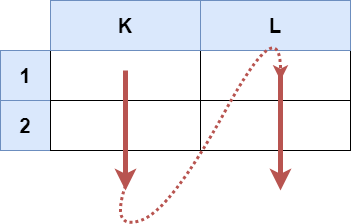

The diagram above was exported from draw.io. Its source (the exported page's mxGraphModel, read from the mxfile embedded in the PNG):
<mxGraphModel dx="1038" dy="579" grid="1" gridSize="10" guides="1" tooltips="1" connect="1" arrows="1" fold="1" page="1" pageScale="1" pageWidth="850" pageHeight="1100" math="0" shadow="0">
  <root>
    <mxCell id="0" />
    <mxCell id="1" parent="0" />
    <mxCell id="zs7xVVZiL9hqfNCFzq0_-3" value="&lt;font style=&quot;font-size: 20px&quot;&gt;&lt;b&gt;1&lt;/b&gt;&lt;/font&gt;" style="rounded=0;whiteSpace=wrap;html=1;fillColor=#dae8fc;strokeColor=#6c8ebf;" vertex="1" parent="1">
      <mxGeometry x="300" y="200" width="50" height="50" as="geometry" />
    </mxCell>
    <mxCell id="zs7xVVZiL9hqfNCFzq0_-4" value="" style="rounded=0;whiteSpace=wrap;html=1;" vertex="1" parent="1">
      <mxGeometry x="350" y="200" width="150" height="50" as="geometry" />
    </mxCell>
    <mxCell id="zs7xVVZiL9hqfNCFzq0_-5" value="&lt;font style=&quot;font-size: 20px&quot;&gt;&lt;b&gt;2&lt;/b&gt;&lt;/font&gt;" style="rounded=0;whiteSpace=wrap;html=1;fillColor=#dae8fc;strokeColor=#6c8ebf;" vertex="1" parent="1">
      <mxGeometry x="300" y="250" width="50" height="50" as="geometry" />
    </mxCell>
    <mxCell id="zs7xVVZiL9hqfNCFzq0_-6" value="" style="rounded=0;whiteSpace=wrap;html=1;" vertex="1" parent="1">
      <mxGeometry x="350" y="250" width="150" height="50" as="geometry" />
    </mxCell>
    <mxCell id="zs7xVVZiL9hqfNCFzq0_-7" value="" style="rounded=0;whiteSpace=wrap;html=1;" vertex="1" parent="1">
      <mxGeometry x="500" y="250" width="150" height="50" as="geometry" />
    </mxCell>
    <mxCell id="zs7xVVZiL9hqfNCFzq0_-8" value="" style="rounded=0;whiteSpace=wrap;html=1;" vertex="1" parent="1">
      <mxGeometry x="500" y="200" width="150" height="50" as="geometry" />
    </mxCell>
    <mxCell id="zs7xVVZiL9hqfNCFzq0_-9" value="K" style="rounded=0;whiteSpace=wrap;html=1;fontSize=20;fontStyle=1;fillColor=#dae8fc;strokeColor=#6c8ebf;" vertex="1" parent="1">
      <mxGeometry x="350" y="150" width="150" height="50" as="geometry" />
    </mxCell>
    <mxCell id="zs7xVVZiL9hqfNCFzq0_-10" value="L" style="rounded=0;whiteSpace=wrap;html=1;fontSize=20;fontStyle=1;fillColor=#dae8fc;strokeColor=#6c8ebf;" vertex="1" parent="1">
      <mxGeometry x="500" y="150" width="150" height="50" as="geometry" />
    </mxCell>
    <mxCell id="zs7xVVZiL9hqfNCFzq0_-12" value="" style="endArrow=classic;html=1;rounded=0;fontSize=50;strokeWidth=5;fillColor=#f8cecc;strokeColor=#b85450;" edge="1" parent="1">
      <mxGeometry width="50" height="50" relative="1" as="geometry">
        <mxPoint x="425" y="220" as="sourcePoint" />
        <mxPoint x="425" y="340" as="targetPoint" />
      </mxGeometry>
    </mxCell>
    <mxCell id="zs7xVVZiL9hqfNCFzq0_-13" value="" style="endArrow=classic;html=1;rounded=0;fontSize=20;strokeWidth=5;fillColor=#f8cecc;strokeColor=#b85450;" edge="1" parent="1">
      <mxGeometry width="50" height="50" relative="1" as="geometry">
        <mxPoint x="580" y="220" as="sourcePoint" />
        <mxPoint x="580" y="340" as="targetPoint" />
      </mxGeometry>
    </mxCell>
    <mxCell id="zs7xVVZiL9hqfNCFzq0_-14" value="" style="curved=1;endArrow=classic;html=1;rounded=0;fontSize=50;strokeColor=#b85450;strokeWidth=3;fillColor=#f8cecc;dashed=1;dashPattern=1 1;" edge="1" parent="1">
      <mxGeometry width="50" height="50" relative="1" as="geometry">
        <mxPoint x="425" y="335" as="sourcePoint" />
        <mxPoint x="580" y="230" as="targetPoint" />
        <Array as="points">
          <mxPoint x="410" y="380" />
          <mxPoint x="470" y="360" />
          <mxPoint x="580" y="160" />
        </Array>
      </mxGeometry>
    </mxCell>
  </root>
</mxGraphModel>